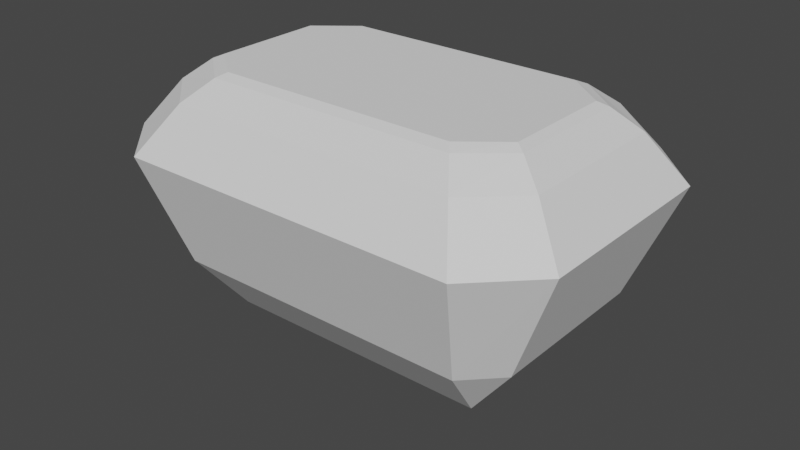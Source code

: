 # Source: Emerald.blend  (saved by Blender 4.1.24; exported with 4.5.12 LTS)
import bpy
from mathutils import Matrix  # noqa: F401  (used for matrix-valued properties, if any)

bpy.ops.wm.read_factory_settings(use_empty=True)
scene = bpy.context.scene
scene.name = 'Scene'

# ---- collections
col_collection = bpy.data.collections.new('Collection'); scene.collection.children.link(col_collection)

# ---- node groups
ng_thickness_along_normal = bpy.data.node_groups.new('Thickness along normal', 'GeometryNodeTree')
_s = ng_thickness_along_normal.interface.new_socket(name='Geometry', in_out='OUTPUT', socket_type='NodeSocketGeometry')
_s = ng_thickness_along_normal.interface.new_socket(name='Normal thickness', in_out='OUTPUT', socket_type='NodeSocketFloat')
_s.subtype = 'DISTANCE'
_s.description = 'The thickness along the normal'
_s = ng_thickness_along_normal.interface.new_socket(name='Geometry', in_out='INPUT', socket_type='NodeSocketGeometry')
ng_thickness_along_normal.is_modifier = True
_N = ng_thickness_along_normal.nodes; _L = ng_thickness_along_normal.links
n0 = _N.new('NodeGroupInput'); n0.name = 'Group Input'; n0.location = (-737, -44)
n1 = _N.new('NodeGroupOutput'); n1.name = 'Group Output'; n1.location = (389, -49)
n2 = _N.new('GeometryNodeRaycast'); n2.name = 'Raycast'; n2.location = (-189, -112)
n3 = _N.new('GeometryNodeInputPosition'); n3.name = 'Position'; n3.location = (-646, -241)
n4 = _N.new('GeometryNodeInputNormal'); n4.name = 'Normal'; n4.location = (-1024, -526)
n4.legacy_corner_normals = True
n5 = _N.new('ShaderNodeVectorMath'); n5.name = 'Vector Math'; n5.location = (-833, -478)
n5.operation = 'SCALE'
n5.inputs[3].default_value = -1.0
n6 = _N.new('GeometryNodeSwitch'); n6.name = 'Switch'; n6.location = (67, -221)
n6.input_type = 'FLOAT'
n6.inputs[1].default_value = 0.0
n7 = _N.new('ShaderNodeVectorMath'); n7.name = 'Vector Math.001'; n7.location = (-410, -207)
n8 = _N.new('ShaderNodeVectorMath'); n8.name = 'Vector Math.002'; n8.location = (-644, -311)
n8.operation = 'SCALE'
n8.inputs[3].default_value = 0.01
_L.new(n0.outputs[0], n2.inputs[0])
_L.new(n4.outputs[0], n5.inputs[0])
_L.new(n2.outputs[0], n6.inputs[0])
_L.new(n2.outputs[3], n6.inputs[2])
_L.new(n7.outputs[0], n2.inputs[2])
_L.new(n5.outputs[0], n2.inputs[3])
_L.new(n3.outputs[0], n7.inputs[0])
_L.new(n8.outputs[0], n7.inputs[1])
_L.new(n5.outputs[0], n8.inputs[0])
_L.new(n6.outputs[0], n1.inputs[1])
_L.new(n0.outputs[0], n1.inputs[0])
n1.is_active_output = True

# ---- world
world_world = bpy.data.worlds.new('World'); scene.world = world_world
world_world.use_nodes = True; world_world.node_tree.nodes.clear()
_N = world_world.node_tree.nodes; _L = world_world.node_tree.links
n0 = _N.new('ShaderNodeOutputWorld'); n0.name = 'World Output'; n0.location = (300, 300)
n1 = _N.new('ShaderNodeBackground'); n1.name = 'Background'; n1.location = (10, 300)
n1.inputs[0].default_value = (0.05088, 0.05088, 0.05088, 1.0)
_L.new(n1.outputs[0], n0.inputs[0])
n0.is_active_output = True
world_world.color = (0.05088, 0.05088, 0.05088)
world_world.use_sun_shadow = False
world_world.sun_shadow_jitter_overblur = 0.0

# ---- meshes
me_plane = bpy.data.meshes.new('Plane')
me_plane.from_pydata([(-0.3767, -0.341, 0.0), (-0.5, -0.2178, 0.0), (0.5, -0.2178, 0.0), (0.3767, -0.341, 0.0), (-0.3767, 0.341, 0.0), (-0.5, 0.2178, 0.0), (0.3767, 0.341, 0.0), (0.5, 0.2178, 0.0), (-0.3193, -0.266, 0.1008), (-0.4238, -0.1698, 0.1008), (0.4238, -0.1698, 0.1008), (0.3193, -0.266, 0.1008), (-0.3193, 0.266, 0.1008), (-0.4238, 0.1698, 0.1008), (0.3193, 0.266, 0.1008), (0.4238, 0.1698, 0.1008), (-0.2776, -0.2108, 0.1457), (-0.3685, -0.1346, 0.1457), (0.3685, -0.1346, 0.1457), (0.2776, -0.2108, 0.1457), (-0.2776, 0.2108, 0.1457), (-0.3685, 0.1346, 0.1457), (0.2776, 0.2108, 0.1457), (0.3685, 0.1346, 0.1457), (-0.2623, -0.1899, 0.1552), (-0.3481, -0.1213, 0.1552), (0.3481, -0.1213, 0.1552), (0.2623, -0.1899, 0.1552), (-0.2623, 0.1899, 0.1552), (-0.3481, 0.1213, 0.1552), (0.2623, 0.1899, 0.1552), (0.3481, 0.1213, 0.1552), (-0.3294, -0.2569, -0.2451), (-0.4007, -0.1841, -0.2451), (0.4007, -0.1841, -0.2451), (0.3294, -0.2569, -0.2451), (-0.3294, 0.2569, -0.2451), (-0.4007, 0.1841, -0.2451), (0.3294, 0.2569, -0.2451), (0.4007, 0.1841, -0.2451), (-0.2966, -0.1519, -0.3779), (0.2966, -0.1519, -0.3779), (-0.2966, 0.1519, -0.3779), (0.2966, 0.1519, -0.3779), (-0.1669, -1.14e-08, -0.4686), (0.1669, -3.497e-09, -0.4686)], [], [(11, 10, 18, 19), (9, 8, 16, 17), (5, 1, 9, 13), (4, 5, 13, 12), (7, 6, 14, 15), (3, 2, 10, 11), (1, 0, 8, 9), (6, 4, 12, 14), (2, 7, 15, 10), (0, 3, 11, 8), (14, 12, 20, 22), (10, 15, 23, 18), (8, 11, 19, 16), (13, 9, 17, 21), (12, 13, 21, 20), (15, 14, 22, 23), (20, 21, 29, 28), (23, 22, 30, 31), (19, 18, 26, 27), (17, 16, 24, 25), (22, 20, 28, 30), (18, 23, 31, 26), (16, 19, 27, 24), (21, 17, 25, 29), (29, 25, 24, 27, 26, 31, 30, 28), (1, 5, 37, 33), (5, 4, 36, 37), (6, 7, 39, 38), (2, 3, 35, 34), (0, 1, 33, 32), (4, 6, 38, 36), (7, 2, 34, 39), (3, 0, 32, 35), (36, 38, 43, 42), (39, 34, 41, 43), (35, 32, 40, 41), (33, 37, 42, 40), (37, 36, 42), (38, 39, 43), (34, 35, 41), (32, 33, 40), (41, 40, 44, 45), (43, 41, 45), (42, 43, 45, 44), (40, 42, 44)])
_uv = me_plane.uv_layers.new(name='UVMap')
_uv.uv.foreach_set('vector', [0.8767, 0.0, 1.0, 0.1807, 1.0, 0.1807, 0.8767, 0.0, 0.0, 0.1807, 0.1233, 0.0, 0.1233, 0.0, 0.0, 0.1807, 0.0, 0.8193, 0.0, 0.1807, 0.0, 0.1807, 0.0, 0.8193, 0.1233, 1.0, 0.0, 0.8193, 0.0, 0.8193, 0.1233, 1.0, 1.0, 0.8193, 0.8767, 1.0, 0.8767, 1.0, 1.0, 0.8193, 0.8767, 0.0, 1.0, 0.1807, 1.0, 0.1807, 0.8767, 0.0, 0.0, 0.1807, 0.1233, 0.0, 0.1233, 0.0, 0.0, 0.1807, 0.8767, 1.0, 0.1233, 1.0, 0.1233, 1.0, 0.8767, 1.0, 1.0, 0.1807, 1.0, 0.8193, 1.0, 0.8193, 1.0, 0.1807, 0.1233, 0.0, 0.8767, 0.0, 0.8767, 0.0, 0.1233, 0.0, 0.8767, 1.0, 0.1233, 1.0, 0.1233, 1.0, 0.8767, 1.0, 1.0, 0.1807, 1.0, 0.8193, 1.0, 0.8193, 1.0, 0.1807, 0.1233, 0.0, 0.8767, 0.0, 0.8767, 0.0, 0.1233, 0.0, 0.0, 0.8193, 0.0, 0.1807, 0.0, 0.1807, 0.0, 0.8193, 0.1233, 1.0, 0.0, 0.8193, 0.0, 0.8193, 0.1233, 1.0, 1.0, 0.8193, 0.8767, 1.0, 0.8767, 1.0, 1.0, 0.8193, 0.1233, 1.0, 0.0, 0.8193, 0.0, 0.8193, 0.1233, 1.0, 1.0, 0.8193, 0.8767, 1.0, 0.8767, 1.0, 1.0, 0.8193, 0.8767, 0.0, 1.0, 0.1807, 1.0, 0.1807, 0.8767, 0.0, 0.0, 0.1807, 0.1233, 0.0, 0.1233, 0.0, 0.0, 0.1807, 0.8767, 1.0, 0.1233, 1.0, 0.1233, 1.0, 0.8767, 1.0, 1.0, 0.1807, 1.0, 0.8193, 1.0, 0.8193, 1.0, 0.1807, 0.1233, 0.0, 0.8767, 0.0, 0.8767, 0.0, 0.1233, 0.0, 0.0, 0.8193, 0.0, 0.1807, 0.0, 0.1807, 0.0, 0.8193, 0.0, 0.8193, 0.0, 0.1807, 0.1233, 0.0, 0.8767, 0.0, 1.0, 0.1807, 1.0, 0.8193, 0.8767, 1.0, 0.1233, 1.0, 0.0, 0.1807, 0.0, 0.8193, 0.0, 0.8193, 0.0, 0.1807, 0.0, 0.8193, 0.1233, 1.0, 0.1233, 1.0, 0.0, 0.8193, 0.8767, 1.0, 1.0, 0.8193, 1.0, 0.8193, 0.8767, 1.0, 1.0, 0.1807, 0.8767, 0.0, 0.8767, 0.0, 1.0, 0.1807, 0.1233, 0.0, 0.0, 0.1807, 0.0, 0.1807, 0.1233, 0.0, 0.1233, 1.0, 0.8767, 1.0, 0.8767, 1.0, 0.1233, 1.0, 1.0, 0.8193, 1.0, 0.1807, 1.0, 0.1807, 1.0, 0.8193, 0.8767, 0.0, 0.1233, 0.0, 0.1233, 0.0, 0.8767, 0.0, 0.1233, 1.0, 0.8767, 1.0, 0.8767, 1.0, 0.1233, 1.0, 1.0, 0.8193, 1.0, 0.1807, 1.0, 0.1807, 1.0, 0.8193, 0.8767, 0.0, 0.1233, 0.0, 0.1233, 0.0, 0.8767, 0.0, 0.0, 0.1807, 0.0, 0.8193, 0.0, 0.8193, 0.0, 0.1807, 0.0, 0.8193, 0.1233, 1.0, 0.0, 0.8193, 0.8767, 1.0, 1.0, 0.8193, 0.8767, 1.0, 1.0, 0.1807, 0.8767, 0.0, 1.0, 0.1807, 0.1233, 0.0, 0.0, 0.1807, 0.1233, 0.0, 0.8767, 0.0, 0.1233, 0.0, 0.1233, 0.0, 0.8767, 0.0, 1.0, 0.8193, 1.0, 0.1807, 1.0, 0.8193, 0.1233, 1.0, 0.8767, 1.0, 0.8767, 1.0, 0.1233, 1.0, 0.0, 0.1807, 0.0, 0.8193, 0.0, 0.1807])
me_plane.update()

# ---- objects
ob_plane = bpy.data.objects.new('Plane', me_plane)

# ---- transforms, parenting, visibility, modifiers, constraints
ob_plane.location = (0.0, 0.0, 0.0)
_m = ob_plane.modifiers.new('GeometryNodes', 'NODES')
_m.node_group = ng_thickness_along_normal
_m.open_output_attributes_panel = True

# ---- collection membership
col_collection.objects.link(ob_plane)

# ---- scene / render settings (as saved in the file)
scene.frame_start = 1; scene.frame_end = 250; scene.frame_set(1)
scene.render.engine = 'BLENDER_EEVEE_NEXT'
scene.cycles.sampling_pattern = 'TABULATED_SOBOL'
scene.cycles.use_light_tree = False
scene.eevee.ray_tracing_options.trace_max_roughness = 0.0
scene.view_settings.view_transform = 'Filmic'
bpy.context.view_layer.update()

# ---- added for rendering (the .blend has no active camera and no usable light): camera, sun
cam_auto = bpy.data.cameras.new('AutoCamera')
cam_auto.lens = 50.0
cam_auto.sensor_width = 36.0
cam_auto.clip_end = 1000.0
ob_auto_camera = bpy.data.objects.new('AutoCamera', cam_auto)
scene.collection.objects.link(ob_auto_camera)
ob_auto_camera.location = (1.25996, -1.51195, 0.851262)
ob_auto_camera.rotation_euler = (1.09748, -7.21219e-08, 0.694738)
scene.camera = ob_auto_camera
light_auto_sun = bpy.data.lights.new('AutoSun', 'SUN')
light_auto_sun.energy = 3.0
light_auto_sun.angle = 0.0523599
ob_auto_sun = bpy.data.objects.new('AutoSun', light_auto_sun)
scene.collection.objects.link(ob_auto_sun)
ob_auto_sun.rotation_euler = (0.872665, 0.174533, 0.523599)
bpy.context.view_layer.update()
